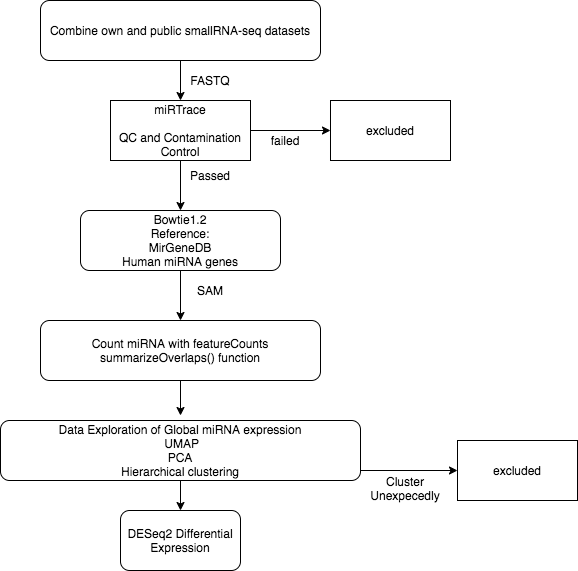

The diagram above was exported from draw.io. Its source (the exported page's mxGraphModel, read from the mxfile embedded in the PNG):
<mxGraphModel dx="1538" dy="843" grid="1" gridSize="10" guides="1" tooltips="1" connect="1" arrows="1" fold="1" page="1" pageScale="1" pageWidth="827" pageHeight="1169" math="0" shadow="0">
  <root>
    <mxCell id="0" />
    <mxCell id="1" parent="0" />
    <mxCell id="RxE2YkcUn0z2UA2JwRzY-13" style="edgeStyle=orthogonalEdgeStyle;rounded=0;orthogonalLoop=1;jettySize=auto;html=1;entryX=0.5;entryY=0;entryDx=0;entryDy=0;" parent="1" source="RxE2YkcUn0z2UA2JwRzY-10" edge="1">
      <mxGeometry relative="1" as="geometry">
        <mxPoint x="300" y="250" as="targetPoint" />
      </mxGeometry>
    </mxCell>
    <mxCell id="P8uxu8Ril_P-PfMhtwbc-4" style="edgeStyle=orthogonalEdgeStyle;rounded=0;orthogonalLoop=1;jettySize=auto;html=1;entryX=0;entryY=0.5;entryDx=0;entryDy=0;" edge="1" parent="1" source="RxE2YkcUn0z2UA2JwRzY-10" target="RxE2YkcUn0z2UA2JwRzY-25">
      <mxGeometry relative="1" as="geometry" />
    </mxCell>
    <mxCell id="RxE2YkcUn0z2UA2JwRzY-10" value="miRTrace&lt;br&gt;&lt;br&gt;QC and Contamination Control" style="rounded=0;whiteSpace=wrap;html=1;" parent="1" vertex="1">
      <mxGeometry x="230" y="140" width="140" height="60" as="geometry" />
    </mxCell>
    <mxCell id="P8uxu8Ril_P-PfMhtwbc-7" style="edgeStyle=orthogonalEdgeStyle;rounded=0;orthogonalLoop=1;jettySize=auto;html=1;entryX=0.5;entryY=0;entryDx=0;entryDy=0;" edge="1" parent="1">
      <mxGeometry relative="1" as="geometry">
        <mxPoint x="300" y="310" as="sourcePoint" />
        <mxPoint x="300" y="360" as="targetPoint" />
      </mxGeometry>
    </mxCell>
    <mxCell id="P8uxu8Ril_P-PfMhtwbc-10" style="edgeStyle=orthogonalEdgeStyle;rounded=0;orthogonalLoop=1;jettySize=auto;html=1;entryX=0.5;entryY=0;entryDx=0;entryDy=0;" edge="1" parent="1">
      <mxGeometry relative="1" as="geometry">
        <mxPoint x="300" y="420" as="sourcePoint" />
        <mxPoint x="300" y="455" as="targetPoint" />
      </mxGeometry>
    </mxCell>
    <mxCell id="RxE2YkcUn0z2UA2JwRzY-23" value="failed" style="text;html=1;strokeColor=none;fillColor=none;align=center;verticalAlign=middle;whiteSpace=wrap;rounded=0;" parent="1" vertex="1">
      <mxGeometry x="340" y="160" width="130" height="40" as="geometry" />
    </mxCell>
    <mxCell id="RxE2YkcUn0z2UA2JwRzY-25" value="excluded" style="rounded=0;whiteSpace=wrap;html=1;" parent="1" vertex="1">
      <mxGeometry x="450" y="140" width="120" height="60" as="geometry" />
    </mxCell>
    <mxCell id="P8uxu8Ril_P-PfMhtwbc-14" style="edgeStyle=orthogonalEdgeStyle;rounded=0;orthogonalLoop=1;jettySize=auto;html=1;entryX=0;entryY=0.5;entryDx=0;entryDy=0;" edge="1" parent="1" target="P8uxu8Ril_P-PfMhtwbc-13">
      <mxGeometry relative="1" as="geometry">
        <mxPoint x="475" y="510" as="sourcePoint" />
      </mxGeometry>
    </mxCell>
    <mxCell id="P8uxu8Ril_P-PfMhtwbc-6" value="Passed" style="text;html=1;strokeColor=none;fillColor=none;align=center;verticalAlign=middle;whiteSpace=wrap;rounded=0;" vertex="1" parent="1">
      <mxGeometry x="300" y="210" width="60" height="10" as="geometry" />
    </mxCell>
    <mxCell id="P8uxu8Ril_P-PfMhtwbc-8" value="SAM" style="text;html=1;strokeColor=none;fillColor=none;align=center;verticalAlign=middle;whiteSpace=wrap;rounded=0;" vertex="1" parent="1">
      <mxGeometry x="310" y="320" width="40" height="20" as="geometry" />
    </mxCell>
    <mxCell id="P8uxu8Ril_P-PfMhtwbc-13" value="excluded" style="rounded=0;whiteSpace=wrap;html=1;" vertex="1" parent="1">
      <mxGeometry x="577" y="480" width="120" height="60" as="geometry" />
    </mxCell>
    <mxCell id="P8uxu8Ril_P-PfMhtwbc-15" value="Cluster Unexpecedly" style="text;html=1;strokeColor=none;fillColor=none;align=center;verticalAlign=middle;whiteSpace=wrap;rounded=0;" vertex="1" parent="1">
      <mxGeometry x="480" y="505" width="90" height="45" as="geometry" />
    </mxCell>
    <mxCell id="P8uxu8Ril_P-PfMhtwbc-19" value="" style="edgeStyle=orthogonalEdgeStyle;rounded=0;orthogonalLoop=1;jettySize=auto;html=1;" edge="1" parent="1" source="P8uxu8Ril_P-PfMhtwbc-17" target="RxE2YkcUn0z2UA2JwRzY-10">
      <mxGeometry relative="1" as="geometry" />
    </mxCell>
    <mxCell id="P8uxu8Ril_P-PfMhtwbc-17" value="Combine own and public smallRNA-seq datasets" style="rounded=1;whiteSpace=wrap;html=1;" vertex="1" parent="1">
      <mxGeometry x="160" y="40" width="280" height="60" as="geometry" />
    </mxCell>
    <mxCell id="P8uxu8Ril_P-PfMhtwbc-18" value="FASTQ" style="text;html=1;strokeColor=none;fillColor=none;align=center;verticalAlign=middle;whiteSpace=wrap;rounded=0;" vertex="1" parent="1">
      <mxGeometry x="310" y="110" width="40" height="20" as="geometry" />
    </mxCell>
    <mxCell id="P8uxu8Ril_P-PfMhtwbc-20" value="&lt;span&gt;Bowtie1.2&lt;/span&gt;&lt;br&gt;&lt;span&gt;Reference:&lt;/span&gt;&lt;br&gt;&lt;span&gt;MirGeneDB&lt;/span&gt;&lt;br&gt;&lt;span&gt;Human miRNA genes&lt;/span&gt;" style="rounded=1;whiteSpace=wrap;html=1;" vertex="1" parent="1">
      <mxGeometry x="200" y="250" width="200" height="60" as="geometry" />
    </mxCell>
    <mxCell id="P8uxu8Ril_P-PfMhtwbc-21" value="&lt;span&gt;Count miRNA with featureCounts summarizeOverlaps() function&lt;/span&gt;" style="rounded=1;whiteSpace=wrap;html=1;" vertex="1" parent="1">
      <mxGeometry x="160" y="360" width="280" height="60" as="geometry" />
    </mxCell>
    <mxCell id="P8uxu8Ril_P-PfMhtwbc-24" style="edgeStyle=orthogonalEdgeStyle;rounded=0;orthogonalLoop=1;jettySize=auto;html=1;entryX=0.5;entryY=0;entryDx=0;entryDy=0;" edge="1" parent="1" source="P8uxu8Ril_P-PfMhtwbc-22" target="P8uxu8Ril_P-PfMhtwbc-23">
      <mxGeometry relative="1" as="geometry" />
    </mxCell>
    <mxCell id="P8uxu8Ril_P-PfMhtwbc-22" value="&lt;span&gt;Data Exploration of Global miRNA expression&lt;/span&gt;&lt;br&gt;&lt;span&gt;&amp;nbsp;UMAP&lt;/span&gt;&lt;br&gt;&lt;span&gt;PCA&lt;/span&gt;&lt;br&gt;&lt;span&gt;Hierarchical clustering&lt;/span&gt;" style="rounded=1;whiteSpace=wrap;html=1;" vertex="1" parent="1">
      <mxGeometry x="120" y="460" width="360" height="60" as="geometry" />
    </mxCell>
    <mxCell id="P8uxu8Ril_P-PfMhtwbc-23" value="&lt;span&gt;DESeq2 Differential Expression&lt;/span&gt;" style="rounded=1;whiteSpace=wrap;html=1;" vertex="1" parent="1">
      <mxGeometry x="240" y="550" width="120" height="60" as="geometry" />
    </mxCell>
  </root>
</mxGraphModel>